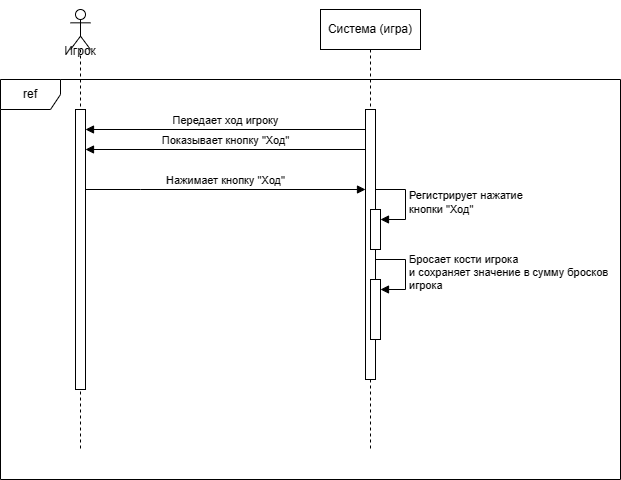

The diagram above was exported from draw.io. Its source (the exported page's mxGraphModel, read from the mxfile embedded in the PNG):
<mxGraphModel dx="1006" dy="608" grid="1" gridSize="10" guides="1" tooltips="1" connect="1" arrows="1" fold="1" page="1" pageScale="1" pageWidth="827" pageHeight="1169" math="0" shadow="0">
  <root>
    <mxCell id="0" />
    <mxCell id="1" parent="0" />
    <mxCell id="qXzjynCOJHth11R8Fjr6-1" value="&lt;div&gt;&lt;br&gt;&lt;/div&gt;&lt;div&gt;&lt;br&gt;&lt;/div&gt;&lt;div&gt;&lt;br&gt;&lt;/div&gt;Игрок" style="shape=umlLifeline;perimeter=lifelinePerimeter;whiteSpace=wrap;html=1;container=1;dropTarget=0;collapsible=0;recursiveResize=0;outlineConnect=0;portConstraint=eastwest;newEdgeStyle={&quot;curved&quot;:0,&quot;rounded&quot;:0};participant=umlActor;" vertex="1" parent="1">
      <mxGeometry x="130" y="80" width="20" height="440" as="geometry" />
    </mxCell>
    <mxCell id="qXzjynCOJHth11R8Fjr6-5" value="" style="html=1;points=[[0,0,0,0,5],[0,1,0,0,-5],[1,0,0,0,5],[1,1,0,0,-5]];perimeter=orthogonalPerimeter;outlineConnect=0;targetShapes=umlLifeline;portConstraint=eastwest;newEdgeStyle={&quot;curved&quot;:0,&quot;rounded&quot;:0};" vertex="1" parent="qXzjynCOJHth11R8Fjr6-1">
      <mxGeometry x="5" y="100" width="10" height="280" as="geometry" />
    </mxCell>
    <mxCell id="qXzjynCOJHth11R8Fjr6-2" value="Система (игра)" style="shape=umlLifeline;perimeter=lifelinePerimeter;whiteSpace=wrap;html=1;container=1;dropTarget=0;collapsible=0;recursiveResize=0;outlineConnect=0;portConstraint=eastwest;newEdgeStyle={&quot;curved&quot;:0,&quot;rounded&quot;:0};" vertex="1" parent="1">
      <mxGeometry x="380" y="80" width="100" height="440" as="geometry" />
    </mxCell>
    <mxCell id="qXzjynCOJHth11R8Fjr6-3" value="ref" style="shape=umlFrame;whiteSpace=wrap;html=1;pointerEvents=0;" vertex="1" parent="1">
      <mxGeometry x="60" y="150" width="620" height="400" as="geometry" />
    </mxCell>
    <mxCell id="qXzjynCOJHth11R8Fjr6-4" value="" style="html=1;points=[[0,0,0,0,5],[0,1,0,0,-5],[1,0,0,0,5],[1,1,0,0,-5]];perimeter=orthogonalPerimeter;outlineConnect=0;targetShapes=umlLifeline;portConstraint=eastwest;newEdgeStyle={&quot;curved&quot;:0,&quot;rounded&quot;:0};" vertex="1" parent="1">
      <mxGeometry x="425" y="180" width="10" height="270" as="geometry" />
    </mxCell>
    <mxCell id="qXzjynCOJHth11R8Fjr6-6" value="Передает ход игроку" style="html=1;verticalAlign=bottom;endArrow=block;curved=0;rounded=0;" edge="1" parent="1">
      <mxGeometry width="80" relative="1" as="geometry">
        <mxPoint x="425" y="200" as="sourcePoint" />
        <mxPoint x="145" y="200" as="targetPoint" />
      </mxGeometry>
    </mxCell>
    <mxCell id="qXzjynCOJHth11R8Fjr6-7" value="Показывает кнопку &quot;Ход&quot;" style="html=1;verticalAlign=bottom;endArrow=block;curved=0;rounded=0;" edge="1" parent="1">
      <mxGeometry width="80" relative="1" as="geometry">
        <mxPoint x="425" y="220" as="sourcePoint" />
        <mxPoint x="145" y="220" as="targetPoint" />
      </mxGeometry>
    </mxCell>
    <mxCell id="qXzjynCOJHth11R8Fjr6-8" value="Нажимает кнопку &quot;Ход&quot;" style="html=1;verticalAlign=bottom;endArrow=block;curved=0;rounded=0;" edge="1" parent="1" source="qXzjynCOJHth11R8Fjr6-5" target="qXzjynCOJHth11R8Fjr6-4">
      <mxGeometry width="80" relative="1" as="geometry">
        <mxPoint x="170" y="250" as="sourcePoint" />
        <mxPoint x="250" y="250" as="targetPoint" />
        <Array as="points">
          <mxPoint x="200" y="260" />
        </Array>
      </mxGeometry>
    </mxCell>
    <mxCell id="qXzjynCOJHth11R8Fjr6-9" value="" style="html=1;points=[[0,0,0,0,5],[0,1,0,0,-5],[1,0,0,0,5],[1,1,0,0,-5]];perimeter=orthogonalPerimeter;outlineConnect=0;targetShapes=umlLifeline;portConstraint=eastwest;newEdgeStyle={&quot;curved&quot;:0,&quot;rounded&quot;:0};" vertex="1" parent="1">
      <mxGeometry x="430" y="280" width="10" height="40" as="geometry" />
    </mxCell>
    <mxCell id="qXzjynCOJHth11R8Fjr6-10" value="Регистрирует нажатие&lt;div&gt;кнопки &quot;Ход&quot;&lt;/div&gt;" style="html=1;align=left;spacingLeft=2;endArrow=block;rounded=0;edgeStyle=orthogonalEdgeStyle;curved=0;rounded=0;" edge="1" target="qXzjynCOJHth11R8Fjr6-9" parent="1">
      <mxGeometry relative="1" as="geometry">
        <mxPoint x="435" y="260" as="sourcePoint" />
        <Array as="points">
          <mxPoint x="465" y="290" />
        </Array>
      </mxGeometry>
    </mxCell>
    <mxCell id="qXzjynCOJHth11R8Fjr6-11" value="" style="html=1;points=[[0,0,0,0,5],[0,1,0,0,-5],[1,0,0,0,5],[1,1,0,0,-5]];perimeter=orthogonalPerimeter;outlineConnect=0;targetShapes=umlLifeline;portConstraint=eastwest;newEdgeStyle={&quot;curved&quot;:0,&quot;rounded&quot;:0};" vertex="1" parent="1">
      <mxGeometry x="430" y="350" width="10" height="60" as="geometry" />
    </mxCell>
    <mxCell id="qXzjynCOJHth11R8Fjr6-12" value="Бросает кости игрока&lt;div&gt;и сохраняет значение в сумму бросков&lt;/div&gt;&lt;div&gt;игрока&lt;/div&gt;" style="html=1;align=left;spacingLeft=2;endArrow=block;rounded=0;edgeStyle=orthogonalEdgeStyle;curved=0;rounded=0;" edge="1" target="qXzjynCOJHth11R8Fjr6-11" parent="1">
      <mxGeometry x="0.0118" relative="1" as="geometry">
        <mxPoint x="435" y="330" as="sourcePoint" />
        <Array as="points">
          <mxPoint x="465" y="360" />
        </Array>
        <mxPoint as="offset" />
      </mxGeometry>
    </mxCell>
  </root>
</mxGraphModel>